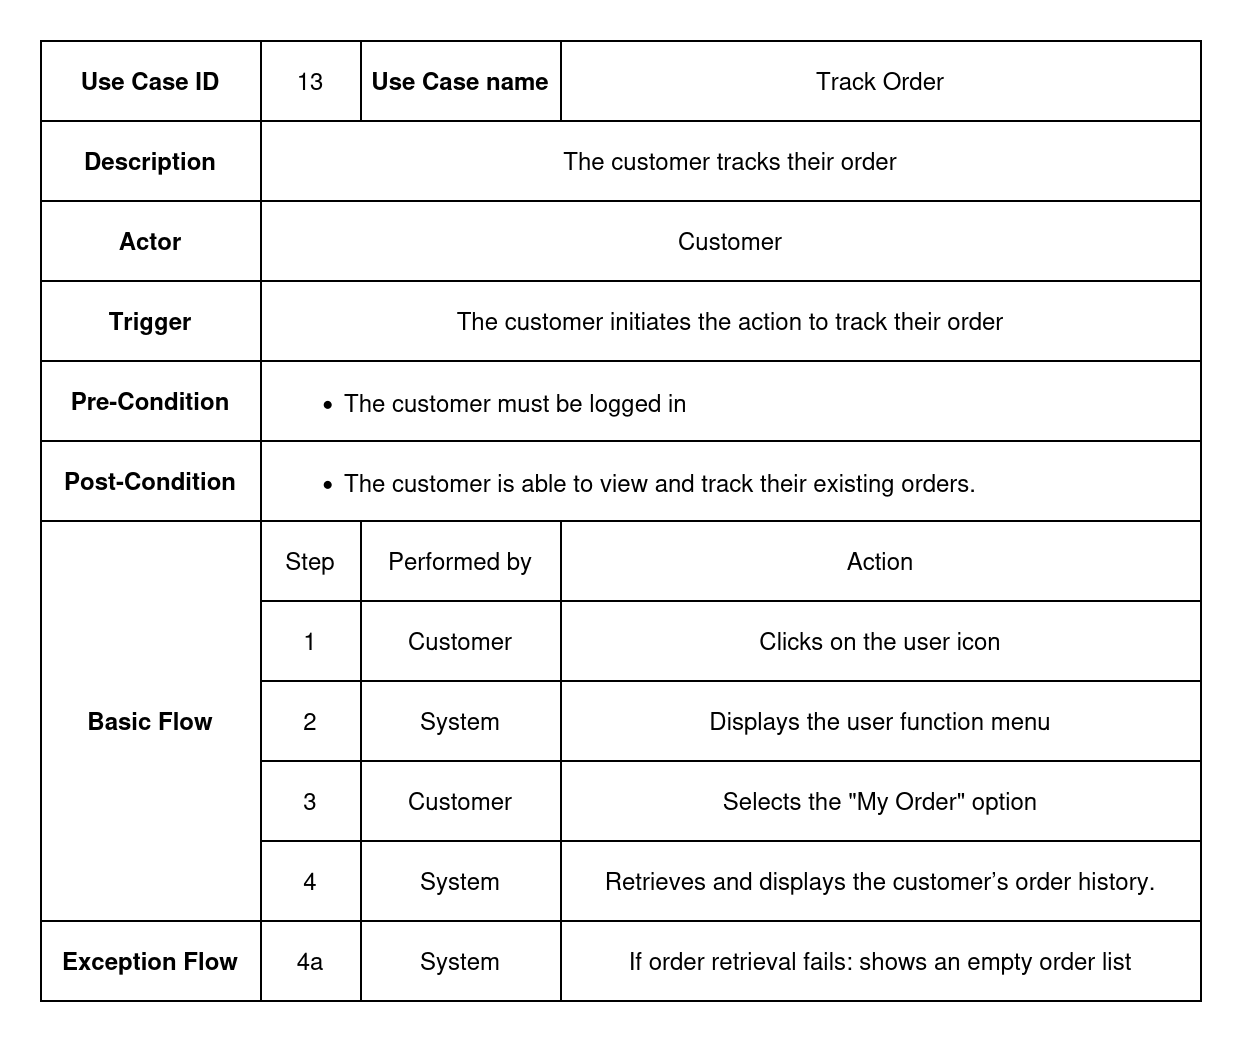

The diagram above was exported from draw.io. Its source (the exported page's mxGraphModel, read from the mxfile embedded in the PNG):
<mxGraphModel dx="806" dy="483" grid="1" gridSize="10" guides="1" tooltips="1" connect="1" arrows="1" fold="1" page="1" pageScale="1" pageWidth="850" pageHeight="1100" math="0" shadow="0">
  <root>
    <mxCell id="0" />
    <mxCell id="1" parent="0" />
    <mxCell id="bxEy6PSnByUNLnZKAB45-2" value="" style="shape=table;startSize=0;container=1;collapsible=0;childLayout=tableLayout;fontStyle=0" parent="1" vertex="1">
      <mxGeometry x="110" y="130" width="580" height="480" as="geometry" />
    </mxCell>
    <mxCell id="bxEy6PSnByUNLnZKAB45-3" value="" style="shape=tableRow;horizontal=0;startSize=0;swimlaneHead=0;swimlaneBody=0;strokeColor=inherit;top=0;left=0;bottom=0;right=0;collapsible=0;dropTarget=0;fillColor=none;points=[[0,0.5],[1,0.5]];portConstraint=eastwest;" parent="bxEy6PSnByUNLnZKAB45-2" vertex="1">
      <mxGeometry width="580" height="40" as="geometry" />
    </mxCell>
    <mxCell id="bxEy6PSnByUNLnZKAB45-4" value="Use Case ID" style="shape=partialRectangle;html=1;whiteSpace=wrap;connectable=0;strokeColor=inherit;overflow=hidden;fillColor=none;top=0;left=0;bottom=0;right=0;pointerEvents=1;fontStyle=1" parent="bxEy6PSnByUNLnZKAB45-3" vertex="1">
      <mxGeometry width="110" height="40" as="geometry">
        <mxRectangle width="110" height="40" as="alternateBounds" />
      </mxGeometry>
    </mxCell>
    <mxCell id="bxEy6PSnByUNLnZKAB45-5" value="13" style="shape=partialRectangle;html=1;whiteSpace=wrap;connectable=0;strokeColor=inherit;overflow=hidden;fillColor=none;top=0;left=0;bottom=0;right=0;pointerEvents=1;" parent="bxEy6PSnByUNLnZKAB45-3" vertex="1">
      <mxGeometry x="110" width="50" height="40" as="geometry">
        <mxRectangle width="50" height="40" as="alternateBounds" />
      </mxGeometry>
    </mxCell>
    <mxCell id="bxEy6PSnByUNLnZKAB45-6" value="Use Case name" style="shape=partialRectangle;html=1;whiteSpace=wrap;connectable=0;strokeColor=inherit;overflow=hidden;fillColor=none;top=0;left=0;bottom=0;right=0;pointerEvents=1;fontStyle=1" parent="bxEy6PSnByUNLnZKAB45-3" vertex="1">
      <mxGeometry x="160" width="100" height="40" as="geometry">
        <mxRectangle width="100" height="40" as="alternateBounds" />
      </mxGeometry>
    </mxCell>
    <mxCell id="bxEy6PSnByUNLnZKAB45-7" value="Track Order" style="shape=partialRectangle;html=1;whiteSpace=wrap;connectable=0;strokeColor=inherit;overflow=hidden;fillColor=none;top=0;left=0;bottom=0;right=0;pointerEvents=1;" parent="bxEy6PSnByUNLnZKAB45-3" vertex="1">
      <mxGeometry x="260" width="320" height="40" as="geometry">
        <mxRectangle width="320" height="40" as="alternateBounds" />
      </mxGeometry>
    </mxCell>
    <mxCell id="XiatY8i9MawwiDp1bJaf-1" style="shape=tableRow;horizontal=0;startSize=0;swimlaneHead=0;swimlaneBody=0;strokeColor=inherit;top=0;left=0;bottom=0;right=0;collapsible=0;dropTarget=0;fillColor=none;points=[[0,0.5],[1,0.5]];portConstraint=eastwest;" vertex="1" parent="bxEy6PSnByUNLnZKAB45-2">
      <mxGeometry y="40" width="580" height="40" as="geometry" />
    </mxCell>
    <mxCell id="XiatY8i9MawwiDp1bJaf-2" value="Description" style="shape=partialRectangle;html=1;whiteSpace=wrap;connectable=0;strokeColor=inherit;overflow=hidden;fillColor=none;top=0;left=0;bottom=0;right=0;pointerEvents=1;fontStyle=1" vertex="1" parent="XiatY8i9MawwiDp1bJaf-1">
      <mxGeometry width="110" height="40" as="geometry">
        <mxRectangle width="110" height="40" as="alternateBounds" />
      </mxGeometry>
    </mxCell>
    <mxCell id="XiatY8i9MawwiDp1bJaf-3" value="The customer tracks their order" style="shape=partialRectangle;html=1;whiteSpace=wrap;connectable=0;strokeColor=inherit;overflow=hidden;fillColor=none;top=0;left=0;bottom=0;right=0;pointerEvents=1;rowspan=1;colspan=3;" vertex="1" parent="XiatY8i9MawwiDp1bJaf-1">
      <mxGeometry x="110" width="470" height="40" as="geometry">
        <mxRectangle width="50" height="40" as="alternateBounds" />
      </mxGeometry>
    </mxCell>
    <mxCell id="bxEy6PSnByUNLnZKAB45-8" value="" style="shape=tableRow;horizontal=0;startSize=0;swimlaneHead=0;swimlaneBody=0;strokeColor=inherit;top=0;left=0;bottom=0;right=0;collapsible=0;dropTarget=0;fillColor=none;points=[[0,0.5],[1,0.5]];portConstraint=eastwest;" parent="bxEy6PSnByUNLnZKAB45-2" vertex="1">
      <mxGeometry y="80" width="580" height="40" as="geometry" />
    </mxCell>
    <mxCell id="bxEy6PSnByUNLnZKAB45-9" value="Actor" style="shape=partialRectangle;html=1;whiteSpace=wrap;connectable=0;strokeColor=inherit;overflow=hidden;fillColor=none;top=0;left=0;bottom=0;right=0;pointerEvents=1;fontStyle=1" parent="bxEy6PSnByUNLnZKAB45-8" vertex="1">
      <mxGeometry width="110" height="40" as="geometry">
        <mxRectangle width="110" height="40" as="alternateBounds" />
      </mxGeometry>
    </mxCell>
    <mxCell id="bxEy6PSnByUNLnZKAB45-10" value="Customer" style="shape=partialRectangle;html=1;whiteSpace=wrap;connectable=0;strokeColor=inherit;overflow=hidden;fillColor=none;top=0;left=0;bottom=0;right=0;pointerEvents=1;rowspan=1;colspan=3;" parent="bxEy6PSnByUNLnZKAB45-8" vertex="1">
      <mxGeometry x="110" width="470" height="40" as="geometry">
        <mxRectangle width="50" height="40" as="alternateBounds" />
      </mxGeometry>
    </mxCell>
    <mxCell id="XiatY8i9MawwiDp1bJaf-6" style="shape=tableRow;horizontal=0;startSize=0;swimlaneHead=0;swimlaneBody=0;strokeColor=inherit;top=0;left=0;bottom=0;right=0;collapsible=0;dropTarget=0;fillColor=none;points=[[0,0.5],[1,0.5]];portConstraint=eastwest;" vertex="1" parent="bxEy6PSnByUNLnZKAB45-2">
      <mxGeometry y="120" width="580" height="40" as="geometry" />
    </mxCell>
    <mxCell id="XiatY8i9MawwiDp1bJaf-7" value="Trigger" style="shape=partialRectangle;html=1;whiteSpace=wrap;connectable=0;strokeColor=inherit;overflow=hidden;fillColor=none;top=0;left=0;bottom=0;right=0;pointerEvents=1;fontStyle=1" vertex="1" parent="XiatY8i9MawwiDp1bJaf-6">
      <mxGeometry width="110" height="40" as="geometry">
        <mxRectangle width="110" height="40" as="alternateBounds" />
      </mxGeometry>
    </mxCell>
    <mxCell id="XiatY8i9MawwiDp1bJaf-8" value="The customer initiates the action to track their order" style="shape=partialRectangle;html=1;whiteSpace=wrap;connectable=0;strokeColor=inherit;overflow=hidden;fillColor=none;top=0;left=0;bottom=0;right=0;pointerEvents=1;rowspan=1;colspan=3;" vertex="1" parent="XiatY8i9MawwiDp1bJaf-6">
      <mxGeometry x="110" width="470" height="40" as="geometry">
        <mxRectangle width="50" height="40" as="alternateBounds" />
      </mxGeometry>
    </mxCell>
    <mxCell id="bxEy6PSnByUNLnZKAB45-13" value="" style="shape=tableRow;horizontal=0;startSize=0;swimlaneHead=0;swimlaneBody=0;strokeColor=inherit;top=0;left=0;bottom=0;right=0;collapsible=0;dropTarget=0;fillColor=none;points=[[0,0.5],[1,0.5]];portConstraint=eastwest;" parent="bxEy6PSnByUNLnZKAB45-2" vertex="1">
      <mxGeometry y="160" width="580" height="40" as="geometry" />
    </mxCell>
    <mxCell id="bxEy6PSnByUNLnZKAB45-14" value="Pre-Condition" style="shape=partialRectangle;html=1;whiteSpace=wrap;connectable=0;strokeColor=inherit;overflow=hidden;fillColor=none;top=0;left=0;bottom=0;right=0;pointerEvents=1;fontStyle=1" parent="bxEy6PSnByUNLnZKAB45-13" vertex="1">
      <mxGeometry width="110" height="40" as="geometry">
        <mxRectangle width="110" height="40" as="alternateBounds" />
      </mxGeometry>
    </mxCell>
    <mxCell id="bxEy6PSnByUNLnZKAB45-15" value="&lt;ul style=&quot;&quot;&gt;&lt;li&gt;The customer must be logged in&lt;/li&gt;&lt;/ul&gt;" style="shape=partialRectangle;html=1;whiteSpace=wrap;connectable=0;strokeColor=inherit;overflow=hidden;fillColor=none;top=0;left=0;bottom=0;right=0;pointerEvents=1;rowspan=1;colspan=3;align=left;" parent="bxEy6PSnByUNLnZKAB45-13" vertex="1">
      <mxGeometry x="110" width="470" height="40" as="geometry">
        <mxRectangle width="50" height="40" as="alternateBounds" />
      </mxGeometry>
    </mxCell>
    <mxCell id="XiatY8i9MawwiDp1bJaf-11" style="shape=tableRow;horizontal=0;startSize=0;swimlaneHead=0;swimlaneBody=0;strokeColor=inherit;top=0;left=0;bottom=0;right=0;collapsible=0;dropTarget=0;fillColor=none;points=[[0,0.5],[1,0.5]];portConstraint=eastwest;" vertex="1" parent="bxEy6PSnByUNLnZKAB45-2">
      <mxGeometry y="200" width="580" height="40" as="geometry" />
    </mxCell>
    <mxCell id="XiatY8i9MawwiDp1bJaf-12" value="Post-Condition" style="shape=partialRectangle;html=1;whiteSpace=wrap;connectable=0;strokeColor=inherit;overflow=hidden;fillColor=none;top=0;left=0;bottom=0;right=0;pointerEvents=1;fontStyle=1" vertex="1" parent="XiatY8i9MawwiDp1bJaf-11">
      <mxGeometry width="110" height="40" as="geometry">
        <mxRectangle width="110" height="40" as="alternateBounds" />
      </mxGeometry>
    </mxCell>
    <mxCell id="XiatY8i9MawwiDp1bJaf-13" value="&lt;div align=&quot;left&quot;&gt;&lt;ul&gt;&lt;li&gt;The customer is able to view and track their existing orders.&lt;/li&gt;&lt;/ul&gt;&lt;/div&gt;" style="shape=partialRectangle;html=1;whiteSpace=wrap;connectable=0;strokeColor=inherit;overflow=hidden;fillColor=none;top=0;left=0;bottom=0;right=0;pointerEvents=1;rowspan=1;colspan=3;align=left;" vertex="1" parent="XiatY8i9MawwiDp1bJaf-11">
      <mxGeometry x="110" width="470" height="40" as="geometry">
        <mxRectangle width="50" height="40" as="alternateBounds" />
      </mxGeometry>
    </mxCell>
    <mxCell id="bxEy6PSnByUNLnZKAB45-18" value="" style="shape=tableRow;horizontal=0;startSize=0;swimlaneHead=0;swimlaneBody=0;strokeColor=inherit;top=0;left=0;bottom=0;right=0;collapsible=0;dropTarget=0;fillColor=none;points=[[0,0.5],[1,0.5]];portConstraint=eastwest;" parent="bxEy6PSnByUNLnZKAB45-2" vertex="1">
      <mxGeometry y="240" width="580" height="40" as="geometry" />
    </mxCell>
    <mxCell id="bxEy6PSnByUNLnZKAB45-19" value="Basic Flow" style="shape=partialRectangle;html=1;whiteSpace=wrap;connectable=0;strokeColor=inherit;overflow=hidden;fillColor=none;top=0;left=0;bottom=0;right=0;pointerEvents=1;fontStyle=1;rowspan=5;colspan=1;" parent="bxEy6PSnByUNLnZKAB45-18" vertex="1">
      <mxGeometry width="110" height="200" as="geometry">
        <mxRectangle width="110" height="40" as="alternateBounds" />
      </mxGeometry>
    </mxCell>
    <mxCell id="bxEy6PSnByUNLnZKAB45-20" value="Step" style="shape=partialRectangle;html=1;whiteSpace=wrap;connectable=0;strokeColor=inherit;overflow=hidden;fillColor=none;top=0;left=0;bottom=0;right=0;pointerEvents=1;" parent="bxEy6PSnByUNLnZKAB45-18" vertex="1">
      <mxGeometry x="110" width="50" height="40" as="geometry">
        <mxRectangle width="50" height="40" as="alternateBounds" />
      </mxGeometry>
    </mxCell>
    <mxCell id="bxEy6PSnByUNLnZKAB45-21" value="Performed by" style="shape=partialRectangle;html=1;whiteSpace=wrap;connectable=0;strokeColor=inherit;overflow=hidden;fillColor=none;top=0;left=0;bottom=0;right=0;pointerEvents=1;" parent="bxEy6PSnByUNLnZKAB45-18" vertex="1">
      <mxGeometry x="160" width="100" height="40" as="geometry">
        <mxRectangle width="100" height="40" as="alternateBounds" />
      </mxGeometry>
    </mxCell>
    <mxCell id="bxEy6PSnByUNLnZKAB45-22" value="Action" style="shape=partialRectangle;html=1;whiteSpace=wrap;connectable=0;strokeColor=inherit;overflow=hidden;fillColor=none;top=0;left=0;bottom=0;right=0;pointerEvents=1;" parent="bxEy6PSnByUNLnZKAB45-18" vertex="1">
      <mxGeometry x="260" width="320" height="40" as="geometry">
        <mxRectangle width="320" height="40" as="alternateBounds" />
      </mxGeometry>
    </mxCell>
    <mxCell id="bxEy6PSnByUNLnZKAB45-23" value="" style="shape=tableRow;horizontal=0;startSize=0;swimlaneHead=0;swimlaneBody=0;strokeColor=inherit;top=0;left=0;bottom=0;right=0;collapsible=0;dropTarget=0;fillColor=none;points=[[0,0.5],[1,0.5]];portConstraint=eastwest;" parent="bxEy6PSnByUNLnZKAB45-2" vertex="1">
      <mxGeometry y="280" width="580" height="40" as="geometry" />
    </mxCell>
    <mxCell id="bxEy6PSnByUNLnZKAB45-25" value="1" style="shape=partialRectangle;html=1;whiteSpace=wrap;connectable=0;strokeColor=inherit;overflow=hidden;fillColor=none;top=0;left=0;bottom=0;right=0;pointerEvents=1;" parent="bxEy6PSnByUNLnZKAB45-23" vertex="1">
      <mxGeometry x="110" width="50" height="40" as="geometry">
        <mxRectangle width="50" height="40" as="alternateBounds" />
      </mxGeometry>
    </mxCell>
    <mxCell id="bxEy6PSnByUNLnZKAB45-26" value="Customer" style="shape=partialRectangle;html=1;whiteSpace=wrap;connectable=0;strokeColor=inherit;overflow=hidden;fillColor=none;top=0;left=0;bottom=0;right=0;pointerEvents=1;" parent="bxEy6PSnByUNLnZKAB45-23" vertex="1">
      <mxGeometry x="160" width="100" height="40" as="geometry">
        <mxRectangle width="100" height="40" as="alternateBounds" />
      </mxGeometry>
    </mxCell>
    <mxCell id="bxEy6PSnByUNLnZKAB45-27" value="Clicks on the user icon" style="shape=partialRectangle;html=1;whiteSpace=wrap;connectable=0;strokeColor=inherit;overflow=hidden;fillColor=none;top=0;left=0;bottom=0;right=0;pointerEvents=1;fontStyle=0" parent="bxEy6PSnByUNLnZKAB45-23" vertex="1">
      <mxGeometry x="260" width="320" height="40" as="geometry">
        <mxRectangle width="320" height="40" as="alternateBounds" />
      </mxGeometry>
    </mxCell>
    <mxCell id="bxEy6PSnByUNLnZKAB45-28" value="" style="shape=tableRow;horizontal=0;startSize=0;swimlaneHead=0;swimlaneBody=0;strokeColor=inherit;top=0;left=0;bottom=0;right=0;collapsible=0;dropTarget=0;fillColor=none;points=[[0,0.5],[1,0.5]];portConstraint=eastwest;" parent="bxEy6PSnByUNLnZKAB45-2" vertex="1">
      <mxGeometry y="320" width="580" height="40" as="geometry" />
    </mxCell>
    <mxCell id="bxEy6PSnByUNLnZKAB45-30" value="2" style="shape=partialRectangle;html=1;whiteSpace=wrap;connectable=0;strokeColor=inherit;overflow=hidden;fillColor=none;top=0;left=0;bottom=0;right=0;pointerEvents=1;" parent="bxEy6PSnByUNLnZKAB45-28" vertex="1">
      <mxGeometry x="110" width="50" height="40" as="geometry">
        <mxRectangle width="50" height="40" as="alternateBounds" />
      </mxGeometry>
    </mxCell>
    <mxCell id="bxEy6PSnByUNLnZKAB45-31" value="System" style="shape=partialRectangle;html=1;whiteSpace=wrap;connectable=0;strokeColor=inherit;overflow=hidden;fillColor=none;top=0;left=0;bottom=0;right=0;pointerEvents=1;" parent="bxEy6PSnByUNLnZKAB45-28" vertex="1">
      <mxGeometry x="160" width="100" height="40" as="geometry">
        <mxRectangle width="100" height="40" as="alternateBounds" />
      </mxGeometry>
    </mxCell>
    <mxCell id="bxEy6PSnByUNLnZKAB45-32" value="Displays the user function menu" style="shape=partialRectangle;html=1;whiteSpace=wrap;connectable=0;strokeColor=inherit;overflow=hidden;fillColor=none;top=0;left=0;bottom=0;right=0;pointerEvents=1;fontStyle=0" parent="bxEy6PSnByUNLnZKAB45-28" vertex="1">
      <mxGeometry x="260" width="320" height="40" as="geometry">
        <mxRectangle width="320" height="40" as="alternateBounds" />
      </mxGeometry>
    </mxCell>
    <mxCell id="bxEy6PSnByUNLnZKAB45-33" value="" style="shape=tableRow;horizontal=0;startSize=0;swimlaneHead=0;swimlaneBody=0;strokeColor=inherit;top=0;left=0;bottom=0;right=0;collapsible=0;dropTarget=0;fillColor=none;points=[[0,0.5],[1,0.5]];portConstraint=eastwest;" parent="bxEy6PSnByUNLnZKAB45-2" vertex="1">
      <mxGeometry y="360" width="580" height="40" as="geometry" />
    </mxCell>
    <mxCell id="bxEy6PSnByUNLnZKAB45-35" value="3" style="shape=partialRectangle;html=1;whiteSpace=wrap;connectable=0;strokeColor=inherit;overflow=hidden;fillColor=none;top=0;left=0;bottom=0;right=0;pointerEvents=1;" parent="bxEy6PSnByUNLnZKAB45-33" vertex="1">
      <mxGeometry x="110" width="50" height="40" as="geometry">
        <mxRectangle width="50" height="40" as="alternateBounds" />
      </mxGeometry>
    </mxCell>
    <mxCell id="bxEy6PSnByUNLnZKAB45-36" value="Customer" style="shape=partialRectangle;html=1;whiteSpace=wrap;connectable=0;strokeColor=inherit;overflow=hidden;fillColor=none;top=0;left=0;bottom=0;right=0;pointerEvents=1;" parent="bxEy6PSnByUNLnZKAB45-33" vertex="1">
      <mxGeometry x="160" width="100" height="40" as="geometry">
        <mxRectangle width="100" height="40" as="alternateBounds" />
      </mxGeometry>
    </mxCell>
    <mxCell id="bxEy6PSnByUNLnZKAB45-37" value="Selects the &lt;span data-end=&quot;230&quot; data-start=&quot;217&quot;&gt;&quot;My Order&quot;&lt;/span&gt; option" style="shape=partialRectangle;html=1;whiteSpace=wrap;connectable=0;strokeColor=inherit;overflow=hidden;fillColor=none;top=0;left=0;bottom=0;right=0;pointerEvents=1;" parent="bxEy6PSnByUNLnZKAB45-33" vertex="1">
      <mxGeometry x="260" width="320" height="40" as="geometry">
        <mxRectangle width="320" height="40" as="alternateBounds" />
      </mxGeometry>
    </mxCell>
    <mxCell id="bxEy6PSnByUNLnZKAB45-38" value="" style="shape=tableRow;horizontal=0;startSize=0;swimlaneHead=0;swimlaneBody=0;strokeColor=inherit;top=0;left=0;bottom=0;right=0;collapsible=0;dropTarget=0;fillColor=none;points=[[0,0.5],[1,0.5]];portConstraint=eastwest;" parent="bxEy6PSnByUNLnZKAB45-2" vertex="1">
      <mxGeometry y="400" width="580" height="40" as="geometry" />
    </mxCell>
    <mxCell id="bxEy6PSnByUNLnZKAB45-40" value="4" style="shape=partialRectangle;html=1;whiteSpace=wrap;connectable=0;strokeColor=inherit;overflow=hidden;fillColor=none;top=0;left=0;bottom=0;right=0;pointerEvents=1;" parent="bxEy6PSnByUNLnZKAB45-38" vertex="1">
      <mxGeometry x="110" width="50" height="40" as="geometry">
        <mxRectangle width="50" height="40" as="alternateBounds" />
      </mxGeometry>
    </mxCell>
    <mxCell id="bxEy6PSnByUNLnZKAB45-41" value="System" style="shape=partialRectangle;html=1;whiteSpace=wrap;connectable=0;strokeColor=inherit;overflow=hidden;fillColor=none;top=0;left=0;bottom=0;right=0;pointerEvents=1;" parent="bxEy6PSnByUNLnZKAB45-38" vertex="1">
      <mxGeometry x="160" width="100" height="40" as="geometry">
        <mxRectangle width="100" height="40" as="alternateBounds" />
      </mxGeometry>
    </mxCell>
    <mxCell id="bxEy6PSnByUNLnZKAB45-42" value="Retrieves and displays the customer’s order history." style="shape=partialRectangle;html=1;whiteSpace=wrap;connectable=0;strokeColor=inherit;overflow=hidden;fillColor=none;top=0;left=0;bottom=0;right=0;pointerEvents=1;" parent="bxEy6PSnByUNLnZKAB45-38" vertex="1">
      <mxGeometry x="260" width="320" height="40" as="geometry">
        <mxRectangle width="320" height="40" as="alternateBounds" />
      </mxGeometry>
    </mxCell>
    <mxCell id="bxEy6PSnByUNLnZKAB45-53" style="shape=tableRow;horizontal=0;startSize=0;swimlaneHead=0;swimlaneBody=0;strokeColor=inherit;top=0;left=0;bottom=0;right=0;collapsible=0;dropTarget=0;fillColor=none;points=[[0,0.5],[1,0.5]];portConstraint=eastwest;" parent="bxEy6PSnByUNLnZKAB45-2" vertex="1">
      <mxGeometry y="440" width="580" height="40" as="geometry" />
    </mxCell>
    <mxCell id="bxEy6PSnByUNLnZKAB45-54" value="Exception Flow" style="shape=partialRectangle;html=1;whiteSpace=wrap;connectable=0;strokeColor=inherit;overflow=hidden;fillColor=none;top=0;left=0;bottom=0;right=0;pointerEvents=1;fontStyle=1" parent="bxEy6PSnByUNLnZKAB45-53" vertex="1">
      <mxGeometry width="110" height="40" as="geometry">
        <mxRectangle width="110" height="40" as="alternateBounds" />
      </mxGeometry>
    </mxCell>
    <mxCell id="bxEy6PSnByUNLnZKAB45-55" value="4a" style="shape=partialRectangle;html=1;whiteSpace=wrap;connectable=0;strokeColor=inherit;overflow=hidden;fillColor=none;top=0;left=0;bottom=0;right=0;pointerEvents=1;" parent="bxEy6PSnByUNLnZKAB45-53" vertex="1">
      <mxGeometry x="110" width="50" height="40" as="geometry">
        <mxRectangle width="50" height="40" as="alternateBounds" />
      </mxGeometry>
    </mxCell>
    <mxCell id="bxEy6PSnByUNLnZKAB45-56" value="System" style="shape=partialRectangle;html=1;whiteSpace=wrap;connectable=0;strokeColor=inherit;overflow=hidden;fillColor=none;top=0;left=0;bottom=0;right=0;pointerEvents=1;" parent="bxEy6PSnByUNLnZKAB45-53" vertex="1">
      <mxGeometry x="160" width="100" height="40" as="geometry">
        <mxRectangle width="100" height="40" as="alternateBounds" />
      </mxGeometry>
    </mxCell>
    <mxCell id="bxEy6PSnByUNLnZKAB45-57" value="If order retrieval fails: shows an empty order list" style="shape=partialRectangle;html=1;whiteSpace=wrap;connectable=0;strokeColor=inherit;overflow=hidden;fillColor=none;top=0;left=0;bottom=0;right=0;pointerEvents=1;" parent="bxEy6PSnByUNLnZKAB45-53" vertex="1">
      <mxGeometry x="260" width="320" height="40" as="geometry">
        <mxRectangle width="320" height="40" as="alternateBounds" />
      </mxGeometry>
    </mxCell>
  </root>
</mxGraphModel>